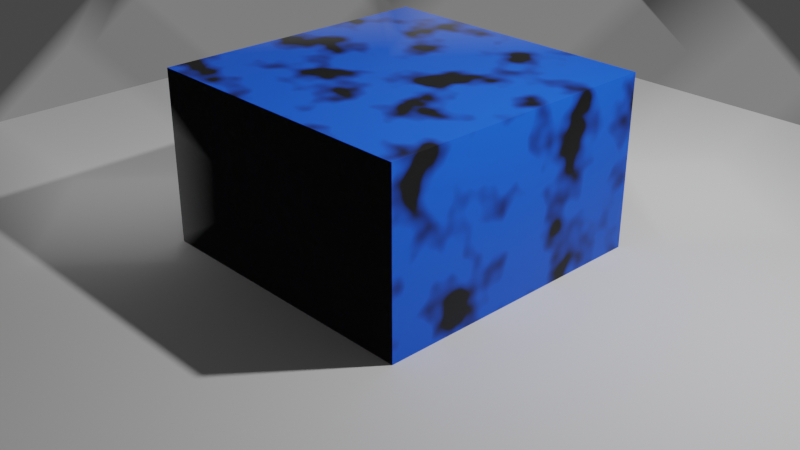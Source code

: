 # Source: untitled.blend  (saved by Blender 3.5.10; exported with 4.5.12 LTS)
import bpy
from mathutils import Matrix  # noqa: F401  (used for matrix-valued properties, if any)

bpy.ops.wm.read_factory_settings(use_empty=True)
scene = bpy.context.scene
scene.name = 'Scene'

# ---- collections
col_collection = bpy.data.collections.new('Collection'); scene.collection.children.link(col_collection)

# ---- materials (node trees are filled in below, after node groups)
mat_material = bpy.data.materials.new('Material')
mat_material.alpha_threshold = 0.0
mat_material.roughness = 0.5
mat_material.line_color = (0.0, 0.0, 0.0, 1.0)
mat_material_001 = bpy.data.materials.new('Material.001')

# ---- material node trees
mat_material.use_nodes = True; mat_material.node_tree.nodes.clear()
_N = mat_material.node_tree.nodes; _L = mat_material.node_tree.links
n0 = _N.new('ShaderNodeOutputMaterial'); n0.name = 'Material Output'; n0.location = (300, 300)
n1 = _N.new('ShaderNodeEmission'); n1.name = 'Emission'; n1.location = (89, 236)
n1.inputs[0].default_value = (0.05821, 0.05821, 0.05821, 1.0)
_L.new(n1.outputs[0], n0.inputs[1])
n0.is_active_output = True
mat_material_001.use_nodes = True; mat_material_001.node_tree.nodes.clear()
_N = mat_material_001.node_tree.nodes; _L = mat_material_001.node_tree.links
n0 = _N.new('ShaderNodeOutputMaterial'); n0.name = 'Material Output'; n0.location = (627, 300)
n1 = _N.new('ShaderNodeTexNoise'); n1.name = 'Noise Texture'; n1.location = (-216, 7)
n2 = _N.new('ShaderNodeBump'); n2.name = 'Bump'; n2.location = (4, -205)
n2.inputs[1].default_value = 1.0
n2.inputs[2].default_value = 1.0
n3 = _N.new('ShaderNodeValToRGB'); n3.name = 'ColorRamp'; n3.location = (17, 131)
while len(n3.color_ramp.elements) > 1: n3.color_ramp.elements.remove(n3.color_ramp.elements[-1])
n3.color_ramp.elements[0].position = 0.3727; n3.color_ramp.elements[0].color = (0.0, 0.0, 0.0, 1.0)
_e = n3.color_ramp.elements.new(0.5091); _e.color = (0.001683, 0.1155, 1.0, 1.0)
n4 = _N.new('ShaderNodeBsdfPrincipled'); n4.name = 'Principled BSDF'; n4.location = (337, 300)
n4.distribution = 'GGX'
n4.subsurface_method = 'RANDOM_WALK_SKIN'
n4.inputs[3].default_value = 1.45
n4.inputs[27].default_value = (0.0, 0.0, 0.0, 1.0)
n4.inputs[28].default_value = 1.0
_L.new(n2.outputs[0], n4.inputs[5])
_L.new(n1.outputs[0], n2.inputs[4])
_L.new(n1.outputs[0], n3.inputs[0])
_L.new(n4.outputs[0], n0.inputs[0])
_L.new(n3.outputs[0], n4.inputs[0])
n0.is_active_output = True

# ---- world
world_world = bpy.data.worlds.new('World'); scene.world = world_world
world_world.use_nodes = True; world_world.node_tree.nodes.clear()
_N = world_world.node_tree.nodes; _L = world_world.node_tree.links
n0 = _N.new('ShaderNodeOutputWorld'); n0.name = 'World Output'; n0.location = (300, 300)
n1 = _N.new('ShaderNodeBackground'); n1.name = 'Background'; n1.location = (10, 300)
n1.inputs[0].default_value = (0.05088, 0.05088, 0.05088, 1.0)
_L.new(n1.outputs[0], n0.inputs[0])
n0.is_active_output = True
world_world.color = (0.05088, 0.05088, 0.05088)
world_world.use_sun_shadow = False
world_world.sun_shadow_jitter_overblur = 0.0

# ---- cameras
cam_camera = bpy.data.cameras.new('Camera')
cam_camera.clip_end = 100.0
cam_camera.ortho_scale = 7.314

# ---- lights
light_light = bpy.data.lights.new('Light', 'POINT')
light_light.transmission_factor = 0.0
light_light.energy = 1000.0
light_light.shadow_soft_size = 0.1
light_light.shadow_maximum_resolution = 0.006
light_light.use_absolute_resolution = True

# ---- meshes
me_cube = bpy.data.meshes.new('Cube')
me_cube.from_pydata([(1.0, 1.0, 1.0), (1.0, 1.0, -1.0), (1.0, -1.0, 1.0), (1.0, -1.0, -1.0), (-1.0, 1.0, 1.0), (-1.0, 1.0, -1.0), (-1.0, -1.0, 1.0), (-1.0, -1.0, -1.0)], [], [(0, 4, 6, 2), (3, 2, 6, 7), (7, 6, 4, 5), (5, 1, 3, 7), (1, 0, 2, 3), (5, 4, 0, 1)])
_uv = me_cube.uv_layers.new(name='UVMap')
_uv.uv.foreach_set('vector', [0.625, 0.5, 0.875, 0.5, 0.875, 0.75, 0.625, 0.75, 0.375, 0.75, 0.625, 0.75, 0.625, 1.0, 0.375, 1.0, 0.375, 0.0, 0.625, 0.0, 0.625, 0.25, 0.375, 0.25, 0.125, 0.5, 0.375, 0.5, 0.375, 0.75, 0.125, 0.75, 0.375, 0.5, 0.625, 0.5, 0.625, 0.75, 0.375, 0.75, 0.375, 0.25, 0.625, 0.25, 0.625, 0.5, 0.375, 0.5])
me_cube.materials.append(mat_material)
me_cube.use_mirror_vertex_groups = False
me_cube.update()
me_cube_001 = bpy.data.meshes.new('Cube.001')
me_cube_001.from_pydata([(-1.0, -1.0, -1.0), (-1.0, -1.0, 1.0), (-1.0, 1.0, -1.0), (-1.0, 1.0, 1.0), (1.0, -1.0, -1.0), (1.0, -1.0, 1.0), (1.0, 1.0, -1.0), (1.0, 1.0, 1.0)], [], [(0, 1, 3, 2), (2, 3, 7, 6), (6, 7, 5, 4), (4, 5, 1, 0), (2, 6, 4, 0), (7, 3, 1, 5)])
_uv = me_cube_001.uv_layers.new(name='UVMap')
_uv.uv.foreach_set('vector', [0.375, 0.0, 0.625, 0.0, 0.625, 0.25, 0.375, 0.25, 0.375, 0.25, 0.625, 0.25, 0.625, 0.5, 0.375, 0.5, 0.375, 0.5, 0.625, 0.5, 0.625, 0.75, 0.375, 0.75, 0.375, 0.75, 0.625, 0.75, 0.625, 1.0, 0.375, 1.0, 0.125, 0.5, 0.375, 0.5, 0.375, 0.75, 0.125, 0.75, 0.625, 0.5, 0.875, 0.5, 0.875, 0.75, 0.625, 0.75])
me_cube_001.materials.append(mat_material_001)
me_cube_001.update()
me_plane = bpy.data.meshes.new('Plane')
me_plane.from_pydata([(-1.0, -1.0, 0.0), (1.0, -1.0, 0.0), (-1.0, 1.0, 0.0), (1.0, 1.0, 0.0)], [], [(0, 1, 3, 2)])
_uv = me_plane.uv_layers.new(name='UVMap')
_uv.uv.foreach_set('vector', [0.0, 0.0, 1.0, 0.0, 1.0, 1.0, 0.0, 1.0])
me_plane.update()

# ---- objects
ob_cube = bpy.data.objects.new('Cube', me_cube)
ob_light = bpy.data.objects.new('Light', light_light)
ob_camera = bpy.data.objects.new('Camera', cam_camera)
ob_cube_001 = bpy.data.objects.new('Cube.001', me_cube_001)
ob_plane = bpy.data.objects.new('Plane', me_plane)
ob_cube_002 = bpy.data.objects.new('Cube.002', me_cube)
ob_cube_003 = bpy.data.objects.new('Cube.003', me_cube)
ob_cube_004 = bpy.data.objects.new('Cube.004', me_cube)

# ---- transforms, parenting, visibility, modifiers, constraints
ob_cube.location = (1.848, 2.575, 0.8476)
ob_cube.rotation_euler = (1.64, 0.7862, 0.9412)
ob_cube.lock_rotations_4d = False
ob_cube.empty_display_type = 'ARROWS'
ob_cube.lineart.crease_threshold = 0.0
ob_light.location = (4.076, 1.005, 5.904)
ob_light.rotation_euler = (0.6503, 0.05522, 1.866)
ob_light.lock_rotations_4d = False
ob_light.empty_display_type = 'ARROWS'
ob_light.color = (0.0, 0.0, 0.0, 0.0)
ob_light.lineart.crease_threshold = 0.0
ob_camera.location = (7.359, -6.926, 4.958)
ob_camera.rotation_euler = (1.109, 0.0, 0.8149)
ob_camera.lock_rotations_4d = False
ob_camera.empty_display_type = 'ARROWS'
ob_camera.color = (0.0, 0.0, 0.0, 0.0)
ob_camera.display_type = 'WIRE'
ob_camera.lineart.crease_threshold = 0.0
ob_cube_001.location = (0.4099, -0.3742, 0.2732)
ob_cube_001.scale = (1.488, 1.488, 1.488)
ob_plane.location = (0.0, 0.0, 0.0)
ob_plane.scale = (5.343, 5.343, 5.343)
ob_cube_002.location = (0.1968, 1.515, 1.801)
ob_cube_002.rotation_euler = (1.64, 0.7862, 0.9412)
ob_cube_002.lock_rotations_4d = False
ob_cube_002.empty_display_type = 'ARROWS'
ob_cube_002.lineart.crease_threshold = 0.0
ob_cube_003.location = (-1.715, -0.4231, 1.926)
ob_cube_003.rotation_euler = (1.64, 0.7862, 0.9412)
ob_cube_003.lock_rotations_4d = False
ob_cube_003.empty_display_type = 'ARROWS'
ob_cube_003.lineart.crease_threshold = 0.0
ob_cube_004.location = (-1.947, -2.097, 0.7802)
ob_cube_004.rotation_euler = (1.64, 0.7862, 0.9412)
ob_cube_004.lock_rotations_4d = False
ob_cube_004.empty_display_type = 'ARROWS'
ob_cube_004.lineart.crease_threshold = 0.0

# ---- collection membership
col_collection.objects.link(ob_cube)
col_collection.objects.link(ob_light)
col_collection.objects.link(ob_camera)
col_collection.objects.link(ob_cube_001)
col_collection.objects.link(ob_plane)
col_collection.objects.link(ob_cube_002)
col_collection.objects.link(ob_cube_003)
col_collection.objects.link(ob_cube_004)

# ---- scene / render settings (as saved in the file)
scene.camera = ob_camera
scene.frame_start = 1; scene.frame_end = 250; scene.frame_set(1)
scene.render.engine = 'CYCLES'
scene.cycles.sampling_pattern = 'TABULATED_SOBOL'
scene.view_settings.view_transform = 'Filmic'
bpy.context.view_layer.update()
